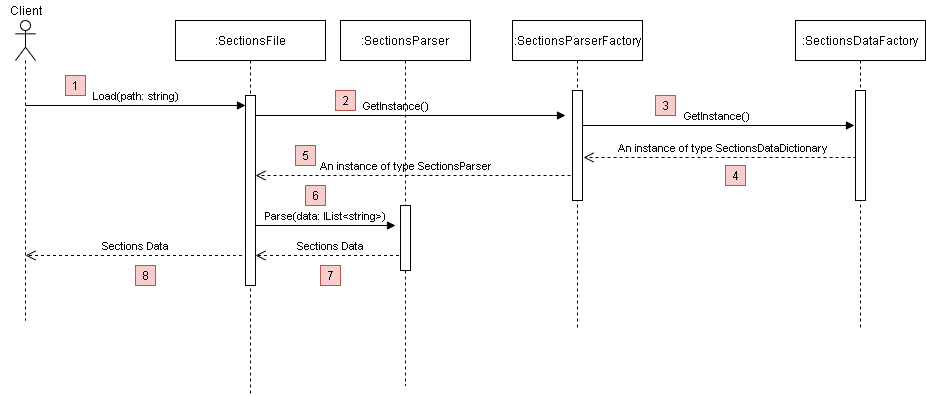

The diagram above was exported from draw.io. Its source (the exported page's mxGraphModel, read from the mxfile embedded in the PNG):
<mxGraphModel dx="782" dy="738" grid="1" gridSize="10" guides="1" tooltips="1" connect="1" arrows="1" fold="1" page="1" pageScale="1" pageWidth="827" pageHeight="1169" math="0" shadow="0">
  <root>
    <mxCell id="PWfr_KvNAlBGZrxNw_5i-0" />
    <mxCell id="PWfr_KvNAlBGZrxNw_5i-1" parent="PWfr_KvNAlBGZrxNw_5i-0" />
    <mxCell id="PWfr_KvNAlBGZrxNw_5i-2" value="" style="shape=umlLifeline;participant=umlActor;perimeter=lifelinePerimeter;whiteSpace=wrap;html=1;container=1;collapsible=0;recursiveResize=0;verticalAlign=top;spacingTop=36;outlineConnect=0;" parent="PWfr_KvNAlBGZrxNw_5i-1" vertex="1">
      <mxGeometry x="200" y="55" width="20" height="300" as="geometry" />
    </mxCell>
    <mxCell id="Y7WEHWpJ3x43MHeBaG9B-7" value="Load(path: string)" style="html=1;verticalAlign=bottom;endArrow=block;rounded=0;" edge="1" parent="PWfr_KvNAlBGZrxNw_5i-2" target="PWfr_KvNAlBGZrxNw_5i-4">
      <mxGeometry width="80" relative="1" as="geometry">
        <mxPoint x="10" y="85" as="sourcePoint" />
        <mxPoint x="90" y="85" as="targetPoint" />
      </mxGeometry>
    </mxCell>
    <mxCell id="PWfr_KvNAlBGZrxNw_5i-3" value=":SectionsFile" style="shape=umlLifeline;perimeter=lifelinePerimeter;whiteSpace=wrap;html=1;container=1;collapsible=0;recursiveResize=0;outlineConnect=0;" parent="PWfr_KvNAlBGZrxNw_5i-1" vertex="1">
      <mxGeometry x="360" y="55" width="150" height="375" as="geometry" />
    </mxCell>
    <mxCell id="PWfr_KvNAlBGZrxNw_5i-4" value="" style="html=1;points=[];perimeter=orthogonalPerimeter;" parent="PWfr_KvNAlBGZrxNw_5i-3" vertex="1">
      <mxGeometry x="70" y="75" width="10" height="190" as="geometry" />
    </mxCell>
    <mxCell id="PWfr_KvNAlBGZrxNw_5i-6" value="Sections Data" style="html=1;verticalAlign=bottom;endArrow=open;dashed=1;endSize=8;exitX=0;exitY=0.95;rounded=0;edgeStyle=orthogonalEdgeStyle;" parent="PWfr_KvNAlBGZrxNw_5i-3" source="PWfr_KvNAlBGZrxNw_5i-4" edge="1">
      <mxGeometry x="0.0852" relative="1" as="geometry">
        <mxPoint x="-150" y="235" as="targetPoint" />
        <Array as="points">
          <mxPoint x="60" y="235" />
          <mxPoint x="-190" y="235" />
        </Array>
        <mxPoint as="offset" />
      </mxGeometry>
    </mxCell>
    <mxCell id="Y7WEHWpJ3x43MHeBaG9B-4" value="Parse(data: IList&amp;lt;string&amp;gt;)" style="html=1;verticalAlign=bottom;endArrow=block;rounded=0;" edge="1" parent="PWfr_KvNAlBGZrxNw_5i-3">
      <mxGeometry width="80" relative="1" as="geometry">
        <mxPoint x="80" y="205" as="sourcePoint" />
        <mxPoint x="220" y="205" as="targetPoint" />
      </mxGeometry>
    </mxCell>
    <mxCell id="Nqtdxhbb0g9P2c5iq47X-4" value="5" style="text;html=1;resizable=0;autosize=1;align=center;verticalAlign=middle;points=[];fillColor=#f8cecc;strokeColor=#b85450;rounded=0;" parent="PWfr_KvNAlBGZrxNw_5i-3" vertex="1">
      <mxGeometry x="120" y="125" width="20" height="20" as="geometry" />
    </mxCell>
    <mxCell id="Nqtdxhbb0g9P2c5iq47X-5" value="6" style="text;html=1;resizable=0;autosize=1;align=center;verticalAlign=middle;points=[];fillColor=#f8cecc;strokeColor=#b85450;rounded=0;" parent="PWfr_KvNAlBGZrxNw_5i-3" vertex="1">
      <mxGeometry x="130" y="165" width="20" height="20" as="geometry" />
    </mxCell>
    <mxCell id="Y7WEHWpJ3x43MHeBaG9B-8" value="GetInstance()" style="html=1;verticalAlign=bottom;endArrow=block;rounded=0;" edge="1" parent="PWfr_KvNAlBGZrxNw_5i-3">
      <mxGeometry x="-0.0968" width="80" relative="1" as="geometry">
        <mxPoint x="80" y="95" as="sourcePoint" />
        <mxPoint x="390" y="95" as="targetPoint" />
        <mxPoint as="offset" />
      </mxGeometry>
    </mxCell>
    <mxCell id="Y7WEHWpJ3x43MHeBaG9B-9" value="An instance of type SectionsParser" style="html=1;verticalAlign=bottom;endArrow=open;dashed=1;endSize=8;rounded=0;exitX=-0.2;exitY=0.773;exitDx=0;exitDy=0;exitPerimeter=0;" edge="1" parent="PWfr_KvNAlBGZrxNw_5i-3" source="PWfr_KvNAlBGZrxNw_5i-9">
      <mxGeometry x="0.0476" relative="1" as="geometry">
        <mxPoint x="160" y="155" as="sourcePoint" />
        <mxPoint x="80" y="155" as="targetPoint" />
        <mxPoint as="offset" />
      </mxGeometry>
    </mxCell>
    <mxCell id="Y7WEHWpJ3x43MHeBaG9B-12" value="Sections Data" style="html=1;verticalAlign=bottom;endArrow=open;dashed=1;endSize=8;rounded=0;" edge="1" parent="PWfr_KvNAlBGZrxNw_5i-3" source="Y7WEHWpJ3x43MHeBaG9B-0">
      <mxGeometry relative="1" as="geometry">
        <mxPoint x="160" y="235" as="sourcePoint" />
        <mxPoint x="80" y="235" as="targetPoint" />
      </mxGeometry>
    </mxCell>
    <mxCell id="PWfr_KvNAlBGZrxNw_5i-8" value=":SectionsParserFactory" style="shape=umlLifeline;perimeter=lifelinePerimeter;whiteSpace=wrap;html=1;container=1;collapsible=0;recursiveResize=0;outlineConnect=0;" parent="PWfr_KvNAlBGZrxNw_5i-1" vertex="1">
      <mxGeometry x="697" y="55" width="130" height="310" as="geometry" />
    </mxCell>
    <mxCell id="PWfr_KvNAlBGZrxNw_5i-9" value="" style="html=1;points=[];perimeter=orthogonalPerimeter;" parent="PWfr_KvNAlBGZrxNw_5i-8" vertex="1">
      <mxGeometry x="60" y="70" width="10" height="110" as="geometry" />
    </mxCell>
    <mxCell id="PWfr_KvNAlBGZrxNw_5i-10" value="GetInstance()" style="html=1;verticalAlign=bottom;endArrow=block;rounded=0;edgeStyle=orthogonalEdgeStyle;entryX=-0.1;entryY=0.318;entryDx=0;entryDy=0;entryPerimeter=0;" parent="PWfr_KvNAlBGZrxNw_5i-8" target="PWfr_KvNAlBGZrxNw_5i-13" edge="1">
      <mxGeometry width="80" relative="1" as="geometry">
        <mxPoint x="70" y="100" as="sourcePoint" />
        <mxPoint x="250" y="100" as="targetPoint" />
        <Array as="points">
          <mxPoint x="70" y="105" />
        </Array>
      </mxGeometry>
    </mxCell>
    <mxCell id="PWfr_KvNAlBGZrxNw_5i-12" value=":SectionsDataFactory" style="shape=umlLifeline;perimeter=lifelinePerimeter;whiteSpace=wrap;html=1;container=1;collapsible=0;recursiveResize=0;outlineConnect=0;" parent="PWfr_KvNAlBGZrxNw_5i-1" vertex="1">
      <mxGeometry x="980" y="55" width="130" height="310" as="geometry" />
    </mxCell>
    <mxCell id="PWfr_KvNAlBGZrxNw_5i-13" value="" style="html=1;points=[];perimeter=orthogonalPerimeter;" parent="PWfr_KvNAlBGZrxNw_5i-12" vertex="1">
      <mxGeometry x="60" y="70" width="10" height="110" as="geometry" />
    </mxCell>
    <mxCell id="PWfr_KvNAlBGZrxNw_5i-19" value="Client" style="text;html=1;resizable=0;autosize=1;align=center;verticalAlign=middle;points=[];fillColor=none;strokeColor=none;rounded=0;" parent="PWfr_KvNAlBGZrxNw_5i-1" vertex="1">
      <mxGeometry x="185" y="35" width="50" height="20" as="geometry" />
    </mxCell>
    <mxCell id="Nqtdxhbb0g9P2c5iq47X-0" value="1" style="text;html=1;resizable=0;autosize=1;align=center;verticalAlign=middle;points=[];fillColor=#f8cecc;strokeColor=#b85450;rounded=0;" parent="PWfr_KvNAlBGZrxNw_5i-1" vertex="1">
      <mxGeometry x="250" y="110" width="20" height="20" as="geometry" />
    </mxCell>
    <mxCell id="Nqtdxhbb0g9P2c5iq47X-2" value="3" style="text;html=1;resizable=0;autosize=1;align=center;verticalAlign=middle;points=[];fillColor=#f8cecc;strokeColor=#b85450;rounded=0;" parent="PWfr_KvNAlBGZrxNw_5i-1" vertex="1">
      <mxGeometry x="840" y="130" width="20" height="20" as="geometry" />
    </mxCell>
    <mxCell id="Y7WEHWpJ3x43MHeBaG9B-0" value=":SectionsParser" style="shape=umlLifeline;perimeter=lifelinePerimeter;whiteSpace=wrap;html=1;container=1;collapsible=0;recursiveResize=0;outlineConnect=0;" vertex="1" parent="PWfr_KvNAlBGZrxNw_5i-1">
      <mxGeometry x="525" y="55" width="130" height="365" as="geometry" />
    </mxCell>
    <mxCell id="Y7WEHWpJ3x43MHeBaG9B-1" value="" style="html=1;points=[];perimeter=orthogonalPerimeter;" vertex="1" parent="Y7WEHWpJ3x43MHeBaG9B-0">
      <mxGeometry x="60" y="185" width="10" height="65" as="geometry" />
    </mxCell>
    <mxCell id="Nqtdxhbb0g9P2c5iq47X-1" value="2" style="text;html=1;resizable=0;autosize=1;align=center;verticalAlign=middle;points=[];fillColor=#f8cecc;strokeColor=#b85450;rounded=0;" parent="Y7WEHWpJ3x43MHeBaG9B-0" vertex="1">
      <mxGeometry x="-5" y="70" width="20" height="20" as="geometry" />
    </mxCell>
    <mxCell id="Y7WEHWpJ3x43MHeBaG9B-6" value="8" style="text;html=1;resizable=0;autosize=1;align=center;verticalAlign=middle;points=[];fillColor=#f8cecc;strokeColor=#b85450;rounded=0;" vertex="1" parent="PWfr_KvNAlBGZrxNw_5i-1">
      <mxGeometry x="320" y="300" width="20" height="20" as="geometry" />
    </mxCell>
    <mxCell id="PWfr_KvNAlBGZrxNw_5i-11" value="An instance of type SectionsDataDictionary" style="html=1;verticalAlign=bottom;endArrow=open;dashed=1;endSize=8;rounded=0;edgeStyle=orthogonalEdgeStyle;exitX=0;exitY=0.545;exitDx=0;exitDy=0;exitPerimeter=0;entryX=1.1;entryY=0.609;entryDx=0;entryDy=0;entryPerimeter=0;" parent="PWfr_KvNAlBGZrxNw_5i-1" source="PWfr_KvNAlBGZrxNw_5i-13" edge="1" target="PWfr_KvNAlBGZrxNw_5i-9">
      <mxGeometry relative="1" as="geometry">
        <mxPoint x="917" y="185" as="sourcePoint" />
        <mxPoint x="767" y="185" as="targetPoint" />
        <Array as="points">
          <mxPoint x="1040" y="192" />
        </Array>
      </mxGeometry>
    </mxCell>
    <mxCell id="Nqtdxhbb0g9P2c5iq47X-3" value="4" style="text;html=1;resizable=0;autosize=1;align=center;verticalAlign=middle;points=[];fillColor=#f8cecc;strokeColor=#b85450;rounded=0;" parent="PWfr_KvNAlBGZrxNw_5i-1" vertex="1">
      <mxGeometry x="910" y="200" width="20" height="20" as="geometry" />
    </mxCell>
    <mxCell id="icwYjRqqELHdxpsMIM9n-0" value="7" style="text;html=1;resizable=0;autosize=1;align=center;verticalAlign=middle;points=[];fillColor=#f8cecc;strokeColor=#b85450;rounded=0;" vertex="1" parent="PWfr_KvNAlBGZrxNw_5i-1">
      <mxGeometry x="505" y="300" width="20" height="20" as="geometry" />
    </mxCell>
  </root>
</mxGraphModel>